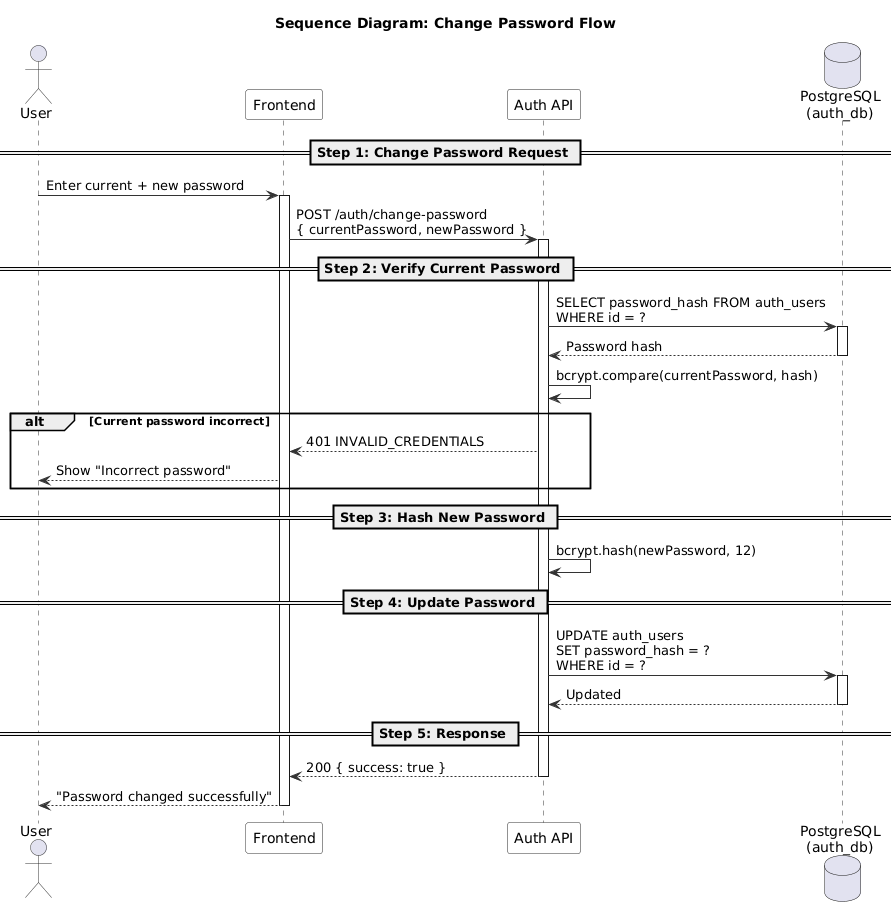

The diagram above was rendered by PlantUML. Its source (embedded in the PNG):
@startuml
' ============================================================
' Sequence Diagram - Change Password Flow
' ============================================================

skinparam sequence {
  ArrowColor #333333
  ActorBorderColor #333333
  LifeLineBorderColor #333333
  ParticipantBackgroundColor #F8F8F8
  ParticipantBorderColor #333333
}

title Sequence Diagram: Change Password Flow

actor User
participant "Frontend" as FE
participant "Auth API" as API
database "PostgreSQL\n(auth_db)" as DB

== Step 1: Change Password Request ==

User -> FE : Enter current + new password
activate FE

FE -> API : POST /auth/change-password\n{ currentPassword, newPassword }
activate API

== Step 2: Verify Current Password ==

API -> DB : SELECT password_hash FROM auth_users\nWHERE id = ?
activate DB
DB --> API : Password hash
deactivate DB

API -> API : bcrypt.compare(currentPassword, hash)

alt Current password incorrect
  API --> FE : 401 INVALID_CREDENTIALS
  FE --> User : Show "Incorrect password"
end

== Step 3: Hash New Password ==

API -> API : bcrypt.hash(newPassword, 12)

== Step 4: Update Password ==

API -> DB : UPDATE auth_users\nSET password_hash = ?\nWHERE id = ?
activate DB
DB --> API : Updated
deactivate DB

== Step 5: Response ==

API --> FE : 200 { success: true }
deactivate API

FE --> User : "Password changed successfully"
deactivate FE

@enduml